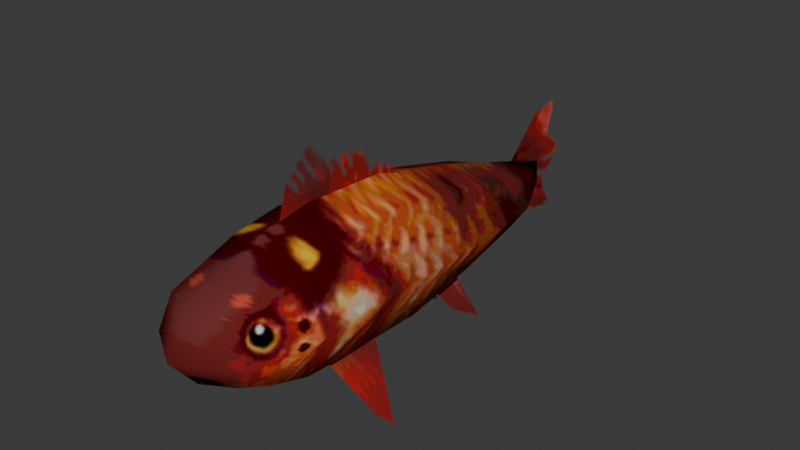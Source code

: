 # Source: fish_red.blend  (saved by Blender 4.3.34; exported with 4.5.12 LTS)
import bpy
from mathutils import Matrix  # noqa: F401  (used for matrix-valued properties, if any)

bpy.ops.wm.read_factory_settings(use_empty=True)
scene = bpy.context.scene
scene.name = 'Scene'

# ---- collections
col_collection = bpy.data.collections.new('Collection'); scene.collection.children.link(col_collection)

# ---- images (referenced by path relative to the original .blend; pixels are not part of the script)
import os
ASSET_DIR = os.environ.get("B2B_ASSET_DIR", "")  # directory of the original .blend (textures are referenced by path, not embedded)
HERE = os.path.dirname(os.path.abspath(__file__))  # packed textures are extracted next to this script under _unpacked/

def load_image(name, relpath, width, height, colorspace="sRGB"):
    """Load a texture the original file referenced (path relative to the .blend, or extracted next to this script)."""
    p = next((c for c in (os.path.join(HERE, relpath), os.path.join(ASSET_DIR, relpath)) if relpath and os.path.exists(c)), "")
    if p:
        img = bpy.data.images.load(p, check_existing=True)
        img.name = name
    else:  # same state as the original file: an image datablock whose file is absent (Cycles renders it pink)
        img = bpy.data.images.new(name, width, height)
        img.source = "FILE"
        img.filepath = "//" + (relpath or name)
    img.colorspace_settings.name = colorspace
    return img
img_fish_png = load_image('fish.png', '_unpacked/fish_texture_red.5460dfcf.png', 516, 516, 'sRGB')

# ---- materials (node trees are filled in below, after node groups)
mat_material_001 = bpy.data.materials.new('Material.001')

# ---- material node trees
mat_material_001.use_nodes = True; mat_material_001.node_tree.nodes.clear()
_N = mat_material_001.node_tree.nodes; _L = mat_material_001.node_tree.links
n0 = _N.new('ShaderNodeBsdfPrincipled'); n0.name = 'Principled BSDF'; n0.location = (10, 300)
n0.inputs[2].default_value = 1.0
n0.inputs[13].default_value = 0.0
n1 = _N.new('ShaderNodeOutputMaterial'); n1.name = 'Material Output'; n1.location = (300, 300)
n2 = _N.new('ShaderNodeTexImage'); n2.name = 'Image Texture'; n2.location = (-268, 250)
n2.image = img_fish_png
_L.new(n0.outputs[0], n1.inputs[0])
_L.new(n2.outputs[0], n0.inputs[0])
_L.new(n2.outputs[1], n0.inputs[4])
n1.is_active_output = True

# ---- world
world_world = bpy.data.worlds.new('World'); scene.world = world_world
world_world.use_nodes = True; world_world.node_tree.nodes.clear()
_N = world_world.node_tree.nodes; _L = world_world.node_tree.links
n0 = _N.new('ShaderNodeOutputWorld'); n0.name = 'World Output'; n0.location = (300, 300)
n1 = _N.new('ShaderNodeBackground'); n1.name = 'Background'; n1.location = (10, 300)
n1.inputs[0].default_value = (0.05088, 0.05088, 0.05088, 1.0)
_L.new(n1.outputs[0], n0.inputs[0])
n0.is_active_output = True
world_world.color = (0.05088, 0.05088, 0.05088)
world_world.sun_shadow_jitter_overblur = 0.0

# ---- meshes
me_fish_mesh = bpy.data.meshes.new('fish_mesh')
me_fish_mesh.from_pydata([(0.0361, 0.3762, -0.01139), (0.0804, -0.3468, 0.0003658), (0.0361, 0.3762, 0.01518), (0.06622, -0.3295, 0.05983), (0.06622, 0.02082, -0.09093), (0.06622, 0.02082, 0.1063), (0.06622, -0.1287, -0.08702), (0.06622, -0.1287, 0.1102), (0.06622, 0.1537, 0.07626), (0.06622, 0.152, -0.06892), (0.06622, 0.2765, 0.0437), (0.06622, 0.2765, -0.03947), (0.05028, 0.3762, 0.004276), (0.06622, -0.327, -0.03761), (0.1136, 0.02082, 0.007698), (0.1136, -0.1287, 0.01161), (0.1136, 0.1545, 0.006231), (0.09744, 0.2765, 0.004276), (0.06622, -0.2134, -0.0814), (0.06622, -0.2134, 0.099), (0.1136, -0.2134, 0.006329), (0.06622, -0.2848, -0.05809), (0.06622, -0.2864, 0.07409), (0.09744, -0.2856, 0.002614), (3.42e-08, 0.453, 0.003181), (-3.005e-08, -0.3981, 0.008016), (-2.684e-08, -0.3556, 0.06887), (1.193e-09, 0.0158, -0.1393), (1.284e-09, 0.01701, 0.1304), (-1.02e-08, -0.1351, -0.1368), (-9.898e-09, -0.1311, 0.1377), (1.136e-08, 0.1505, 0.09546), (1.165e-08, 0.1543, -0.1104), (2.077e-08, 0.2751, 0.06075), (2.086e-08, 0.2763, -0.05919), (-2.661e-08, -0.3525, -0.04816), (-1.587e-08, -0.2102, -0.1164), (-1.624e-08, -0.2151, 0.1228), (-2.183e-08, -0.2891, -0.08908), (-2.222e-08, -0.2943, 0.09088), (-0.0361, 0.3762, -0.01139), (-0.0804, -0.3468, 0.0003658), (-0.0361, 0.3762, 0.01518), (-0.06622, -0.3295, 0.05983), (-0.06622, 0.02082, -0.09093), (-0.06622, 0.02082, 0.1063), (-0.06622, -0.1287, -0.08702), (-0.06622, -0.1287, 0.1102), (-0.06622, 0.1537, 0.07626), (-0.06622, 0.152, -0.06892), (-0.06622, 0.2765, 0.0437), (-0.06622, 0.2765, -0.03947), (-0.05028, 0.3762, 0.004276), (-0.06622, -0.327, -0.03761), (-0.1136, 0.02082, 0.007698), (-0.1136, -0.1287, 0.01161), (-0.1136, 0.1545, 0.006231), (-0.09744, 0.2765, 0.004276), (-0.06622, -0.2134, -0.0814), (-0.06622, -0.2134, 0.099), (-0.1136, -0.2134, 0.006329), (-0.06622, -0.2848, -0.05809), (-0.06622, -0.2864, 0.07409), (-0.09744, -0.2856, 0.002614), (-5.453e-09, -0.07196, 0.05374), (-0.004287, -0.1927, 0.1039), (-8.681e-08, 0.09683, 0.1273), (-0.004287, -0.126, 0.2528), (-8.462e-08, 0.1285, 0.06972), (-9.14e-08, 0.1005, -0.01989), (-0.004286, -0.1647, 0.1935), (0.003817, 0.0008718, 0.1921), (1.322e-09, -0.04394, 0.1434), (1.779e-08, -0.1198, 0.07851), (0.005038, -0.07718, 0.1983), (2.457e-08, -0.09177, 0.1681), (0.006031, 0.03482, 0.1395), (-4.842e-08, 0.01426, 0.01693), (-4.165e-08, 0.04228, 0.1065), (0.1254, -0.09646, -0.2037), (0.1166, -0.128, -0.1698), (0.05673, -0.06742, -0.06361), (0.04638, -0.1651, -0.07997), (-0.1254, -0.09646, -0.2037), (-0.1166, -0.128, -0.1698), (-0.05673, -0.06742, -0.06361), (-0.04638, -0.1651, -0.07997), (0.07789, 0.1763, -0.1601), (0.07145, 0.1128, -0.1227), (0.035, 0.1431, -0.05743), (0.02861, 0.07007, -0.07863), (-0.07789, 0.1763, -0.1601), (-0.07145, 0.1128, -0.1227), (-0.035, 0.1431, -0.05743), (-0.02861, 0.07007, -0.07863), (4.856e-08, 0.5051, -0.09796), (9.874e-08, 0.3687, -0.02036), (2.484e-08, 0.5051, 0.1127), (9.519e-08, 0.3687, 0.03041), (2.421e-08, 0.5318, 0.005027), (7.306e-08, 0.4369, -0.08816), (9.697e-08, 0.3687, 0.005027), (6.002e-08, 0.4369, 0.09821), (6.654e-08, 0.4369, 0.005027), (9.608e-08, 0.3687, 0.01772), (-0.002774, 0.4878, 0.05491), (6.328e-08, 0.4369, 0.05162), (-0.003945, 0.4847, -0.04548), (9.785e-08, 0.3687, -0.007667), (6.98e-08, 0.4369, -0.04157), (-0.09108, -0.08194, -0.1336), (-0.121, -0.1122, -0.1867), (-0.0815, -0.1465, -0.1249), (-0.05156, -0.1162, -0.07179), (-0.08629, -0.1142, -0.1293), (0.09108, -0.08194, -0.1336), (0.121, -0.1122, -0.1867), (0.0815, -0.1465, -0.1249), (0.05156, -0.1162, -0.07179), (0.08629, -0.1142, -0.1293), (0.05645, 0.1597, -0.1088), (0.07467, 0.1445, -0.1414), (0.05003, 0.09142, -0.1007), (0.03181, 0.1066, -0.06803), (0.05324, 0.1255, -0.1047), (-0.05645, 0.1597, -0.1088), (-0.07467, 0.1445, -0.1414), (-0.05003, 0.09142, -0.1007), (-0.03181, 0.1066, -0.06803), (-0.05324, 0.1255, -0.1047)], [], [(22, 3, 1, 23), (16, 8, 5, 14), (14, 5, 7, 15), (17, 10, 8, 16), (12, 2, 10, 17), (0, 12, 17, 11), (11, 17, 16, 9), (4, 14, 15, 6), (9, 16, 14, 4), (23, 1, 13, 21), (6, 15, 20, 18), (15, 7, 19, 20), (18, 20, 23, 21), (20, 19, 22, 23), (22, 39, 26, 3), (21, 38, 36, 18), (8, 31, 28, 5), (2, 24, 33, 10), (3, 26, 25, 1), (9, 32, 34, 11), (4, 27, 32, 9), (1, 25, 35, 13), (18, 36, 29, 6), (5, 28, 30, 7), (10, 33, 31, 8), (19, 37, 39, 22), (11, 34, 24, 0), (6, 29, 27, 4), (0, 24, 12), (7, 30, 37, 19), (13, 35, 38, 21), (12, 24, 2), (62, 63, 41, 43), (56, 54, 45, 48), (54, 55, 47, 45), (57, 56, 48, 50), (52, 57, 50, 42), (40, 51, 57, 52), (51, 49, 56, 57), (44, 46, 55, 54), (49, 44, 54, 56), (63, 61, 53, 41), (46, 58, 60, 55), (55, 60, 59, 47), (58, 61, 63, 60), (60, 63, 62, 59), (62, 43, 26, 39), (61, 58, 36, 38), (48, 45, 28, 31), (42, 50, 33, 24), (43, 41, 25, 26), (49, 51, 34, 32), (44, 49, 32, 27), (41, 53, 35, 25), (58, 46, 29, 36), (45, 47, 30, 28), (50, 48, 31, 33), (59, 62, 39, 37), (51, 40, 24, 34), (46, 44, 27, 29), (40, 52, 24), (47, 59, 37, 30), (53, 61, 38, 35), (52, 42, 24), (75, 74, 67, 70), (78, 76, 71, 72), (78, 77, 69, 68), (75, 73, 64, 72), (70, 65, 73, 75), (72, 71, 74, 75), (72, 64, 77, 78), (68, 66, 76, 78), (119, 117, 82, 118), (114, 113, 86, 112), (124, 122, 90, 123), (129, 128, 94, 127), (106, 104, 98, 102), (105, 106, 102, 97), (107, 109, 103, 99), (109, 108, 101, 103), (99, 103, 106, 105), (103, 101, 104, 106), (100, 96, 108, 109), (95, 100, 109, 107), (111, 114, 112, 84), (83, 110, 114, 111), (110, 85, 113, 114), (115, 119, 118, 81), (79, 116, 119, 115), (116, 80, 117, 119), (120, 124, 123, 89), (87, 121, 124, 120), (121, 88, 122, 124), (126, 129, 127, 92), (91, 125, 129, 126), (125, 93, 128, 129)])
me_fish_mesh.polygons.foreach_set('use_smooth', [True] * 96)
_uv = me_fish_mesh.uv_layers.new(name='UVMap')
_uv.uv.foreach_set('vector', [0.8849, 0.562, 0.9126, 0.5518, 0.9237, 0.5094, 0.8844, 0.511, 0.6548, 0.5167, 0.6552, 0.5577, 0.7253, 0.5753, 0.7253, 0.5175, 0.7253, 0.5175, 0.7253, 0.5753, 0.8042, 0.5776, 0.8042, 0.5198, 0.5904, 0.5155, 0.5904, 0.5386, 0.6552, 0.5577, 0.6548, 0.5167, 0.5377, 0.5155, 0.5377, 0.5219, 0.5904, 0.5386, 0.5904, 0.5155, 0.5377, 0.5063, 0.5377, 0.5155, 0.5904, 0.5155, 0.5904, 0.4899, 0.5904, 0.4899, 0.5904, 0.5155, 0.6548, 0.5167, 0.6561, 0.4726, 0.7253, 0.4597, 0.7253, 0.5175, 0.8042, 0.5198, 0.8042, 0.462, 0.6561, 0.4726, 0.6548, 0.5167, 0.7253, 0.5175, 0.7253, 0.4597, 0.8844, 0.511, 0.9237, 0.5094, 0.909, 0.491, 0.8867, 0.479, 0.8042, 0.462, 0.8042, 0.5198, 0.849, 0.5167, 0.849, 0.4653, 0.8042, 0.5198, 0.8042, 0.5776, 0.849, 0.571, 0.849, 0.5167, 0.849, 0.4653, 0.849, 0.5167, 0.8844, 0.511, 0.8867, 0.479, 0.849, 0.5167, 0.849, 0.571, 0.8849, 0.562, 0.8844, 0.511, 0.8849, 0.562, 0.8892, 0.5743, 0.9216, 0.5614, 0.9126, 0.5518, 0.8867, 0.479, 0.889, 0.4608, 0.8473, 0.4448, 0.849, 0.4653, 0.6552, 0.5577, 0.6569, 0.5689, 0.7273, 0.5894, 0.7253, 0.5753, 0.5377, 0.5219, 0.4971, 0.5149, 0.5911, 0.5486, 0.5904, 0.5386, 0.9126, 0.5518, 0.9216, 0.5614, 0.9465, 0.5177, 0.9237, 0.5094, 0.6561, 0.4726, 0.6549, 0.4483, 0.5904, 0.4783, 0.5904, 0.4899, 0.7253, 0.4597, 0.728, 0.4314, 0.6549, 0.4483, 0.6561, 0.4726, 0.9237, 0.5094, 0.9465, 0.5177, 0.9224, 0.4848, 0.909, 0.491, 0.849, 0.4653, 0.8473, 0.4448, 0.8077, 0.4329, 0.8042, 0.462, 0.7253, 0.5753, 0.7273, 0.5894, 0.8055, 0.5937, 0.8042, 0.5776, 0.5904, 0.5386, 0.5911, 0.5486, 0.6569, 0.5689, 0.6552, 0.5577, 0.849, 0.571, 0.8499, 0.5849, 0.8892, 0.5743, 0.8849, 0.562, 0.5904, 0.4899, 0.5904, 0.4783, 0.4971, 0.5149, 0.5377, 0.5063, 0.8042, 0.462, 0.8077, 0.4329, 0.728, 0.4314, 0.7253, 0.4597, 0.5377, 0.5063, 0.4971, 0.5149, 0.5377, 0.5155, 0.8042, 0.5776, 0.8055, 0.5937, 0.8499, 0.5849, 0.849, 0.571, 0.909, 0.491, 0.9224, 0.4848, 0.889, 0.4608, 0.8867, 0.479, 0.5377, 0.5155, 0.4971, 0.5149, 0.5377, 0.5219, 0.8849, 0.562, 0.8844, 0.511, 0.9237, 0.5094, 0.9126, 0.5518, 0.6548, 0.5167, 0.7253, 0.5175, 0.7253, 0.5753, 0.6552, 0.5577, 0.7253, 0.5175, 0.8042, 0.5198, 0.8042, 0.5776, 0.7253, 0.5753, 0.5904, 0.5155, 0.6548, 0.5167, 0.6552, 0.5577, 0.5904, 0.5386, 0.5377, 0.5155, 0.5904, 0.5155, 0.5904, 0.5386, 0.5377, 0.5219, 0.5377, 0.5063, 0.5904, 0.4899, 0.5904, 0.5155, 0.5377, 0.5155, 0.5904, 0.4899, 0.6561, 0.4726, 0.6548, 0.5167, 0.5904, 0.5155, 0.7253, 0.4597, 0.8042, 0.462, 0.8042, 0.5198, 0.7253, 0.5175, 0.6561, 0.4726, 0.7253, 0.4597, 0.7253, 0.5175, 0.6548, 0.5167, 0.8844, 0.511, 0.8867, 0.479, 0.909, 0.491, 0.9237, 0.5094, 0.8042, 0.462, 0.849, 0.4653, 0.849, 0.5167, 0.8042, 0.5198, 0.8042, 0.5198, 0.849, 0.5167, 0.849, 0.571, 0.8042, 0.5776, 0.849, 0.4653, 0.8867, 0.479, 0.8844, 0.511, 0.849, 0.5167, 0.849, 0.5167, 0.8844, 0.511, 0.8849, 0.562, 0.849, 0.571, 0.8849, 0.562, 0.9126, 0.5518, 0.9216, 0.5614, 0.8892, 0.5743, 0.8867, 0.479, 0.849, 0.4653, 0.8473, 0.4448, 0.889, 0.4608, 0.6552, 0.5577, 0.7253, 0.5753, 0.7273, 0.5894, 0.6569, 0.5689, 0.5377, 0.5219, 0.5904, 0.5386, 0.5911, 0.5486, 0.4971, 0.5149, 0.9126, 0.5518, 0.9237, 0.5094, 0.9465, 0.5177, 0.9216, 0.5614, 0.6561, 0.4726, 0.5904, 0.4899, 0.5904, 0.4783, 0.6549, 0.4483, 0.7253, 0.4597, 0.6561, 0.4726, 0.6549, 0.4483, 0.728, 0.4314, 0.9237, 0.5094, 0.909, 0.491, 0.9224, 0.4848, 0.9465, 0.5177, 0.849, 0.4653, 0.8042, 0.462, 0.8077, 0.4329, 0.8473, 0.4448, 0.7253, 0.5753, 0.8042, 0.5776, 0.8055, 0.5937, 0.7273, 0.5894, 0.5904, 0.5386, 0.6552, 0.5577, 0.6569, 0.5689, 0.5911, 0.5486, 0.849, 0.571, 0.8849, 0.562, 0.8892, 0.5743, 0.8499, 0.5849, 0.5904, 0.4899, 0.5377, 0.5063, 0.4971, 0.5149, 0.5904, 0.4783, 0.8042, 0.462, 0.7253, 0.4597, 0.728, 0.4314, 0.8077, 0.4329, 0.5377, 0.5063, 0.5377, 0.5155, 0.4971, 0.5149, 0.8042, 0.5776, 0.849, 0.571, 0.8499, 0.5849, 0.8055, 0.5937, 0.909, 0.491, 0.8867, 0.479, 0.889, 0.4608, 0.9224, 0.4848, 0.5377, 0.5155, 0.5377, 0.5219, 0.4971, 0.5149, 0.2187, 0.5656, 0.2479, 0.5459, 0.2507, 0.5664, 0.2182, 0.5901, 0.2233, 0.4967, 0.2444, 0.4959, 0.2451, 0.5253, 0.2192, 0.5412, 0.2233, 0.4967, 0.1808, 0.5161, 0.1848, 0.4717, 0.2273, 0.4523, 0.2187, 0.5656, 0.1762, 0.585, 0.1767, 0.5606, 0.2192, 0.5412, 0.2182, 0.5901, 0.1757, 0.6095, 0.1762, 0.585, 0.2187, 0.5656, 0.2192, 0.5412, 0.2451, 0.5253, 0.2479, 0.5459, 0.2187, 0.5656, 0.2192, 0.5412, 0.1767, 0.5606, 0.1808, 0.5161, 0.2233, 0.4967, 0.2273, 0.4523, 0.2437, 0.4664, 0.2444, 0.4959, 0.2233, 0.4967, 0.4914, 0.6491, 0.4598, 0.6349, 0.4386, 0.6417, 0.4853, 0.6684, 0.5147, 0.6571, 0.5119, 0.6752, 0.4663, 0.6577, 0.4844, 0.6487, 0.2486, 0.5914, 0.2191, 0.5782, 0.1913, 0.5856, 0.2156, 0.6118, 0.2486, 0.5914, 0.2156, 0.6118, 0.1913, 0.5856, 0.2191, 0.5782, 0.605, 0.3246, 0.6393, 0.3586, 0.6394, 0.3539, 0.6052, 0.3074, 0.5639, 0.2963, 0.605, 0.3246, 0.6052, 0.3074, 0.5709, 0.2806, 0.5491, 0.338, 0.6046, 0.3589, 0.6048, 0.3418, 0.557, 0.3119, 0.6046, 0.3589, 0.6392, 0.3679, 0.6393, 0.3633, 0.6048, 0.3418, 0.557, 0.3119, 0.6048, 0.3418, 0.605, 0.3246, 0.5639, 0.2963, 0.6048, 0.3418, 0.6393, 0.3633, 0.6393, 0.3586, 0.605, 0.3246, 0.6045, 0.3761, 0.6391, 0.3726, 0.6392, 0.3679, 0.6046, 0.3589, 0.5556, 0.3611, 0.6045, 0.3761, 0.6046, 0.3589, 0.5491, 0.338, 0.5175, 0.6389, 0.5147, 0.6571, 0.4844, 0.6487, 0.5025, 0.6397, 0.5326, 0.6382, 0.545, 0.6654, 0.5147, 0.6571, 0.5175, 0.6389, 0.545, 0.6654, 0.5575, 0.6927, 0.5119, 0.6752, 0.5147, 0.6571, 0.5231, 0.6634, 0.4914, 0.6491, 0.4853, 0.6684, 0.5321, 0.6952, 0.5141, 0.6316, 0.4976, 0.6298, 0.4914, 0.6491, 0.5231, 0.6634, 0.4976, 0.6298, 0.4811, 0.6281, 0.4598, 0.6349, 0.4914, 0.6491, 0.278, 0.6046, 0.2486, 0.5914, 0.2156, 0.6118, 0.2399, 0.6379, 0.3162, 0.5712, 0.2816, 0.571, 0.2486, 0.5914, 0.278, 0.6046, 0.2816, 0.571, 0.247, 0.5707, 0.2191, 0.5782, 0.2486, 0.5914, 0.2816, 0.571, 0.2486, 0.5914, 0.2191, 0.5782, 0.247, 0.5707, 0.3162, 0.5712, 0.278, 0.6046, 0.2486, 0.5914, 0.2816, 0.571, 0.278, 0.6046, 0.2399, 0.6379, 0.2156, 0.6118, 0.2486, 0.5914])
me_fish_mesh.materials.append(mat_material_001)
me_fish_mesh.update()
arm_armature_002 = bpy.data.armatures.new('Armature.002')  # bones are not reproduced

# ---- objects
ob_plane = bpy.data.objects.new('Plane', me_fish_mesh)
ob_armature = bpy.data.objects.new('Armature', arm_armature_002)

# ---- transforms, parenting, visibility, modifiers, constraints
ob_plane.parent = ob_armature
ob_plane.location = (0.0, 0.0, 0.0)
_vg = ob_plane.vertex_groups.new(name='Bone.007')
for _i, _w in zip([1, 3, 6, 7, 13, 15, 18, 19, 20, 21, 22, 23, 25, 26, 27, 28, 29, 30, 35, 36, 37, 38, 39, 41, 43, 46, 47, 53, 55, 58, 59, 60, 61, 62, 63, 64, 65, 67, 70, 71, 72, 73, 74, 75, 79, 80, 81, 82, 83, 84, 85, 86, 110, 111, 112, 113, 114, 115, 116, 117, 118, 119], [0.9817, 0.9736, 0.1781, 0.184, 0.9735, 0.1734, 0.7758, 0.7804, 0.7801, 0.9356, 0.9434, 0.9392, 0.9981, 0.9893, 0.01232, 0.004434, 0.2095, 0.192, 0.988, 0.7374, 0.78, 0.9332, 0.955, 0.9817, 0.9736, 0.1781, 0.184, 0.9735, 0.1734, 0.7758, 0.7804, 0.7801, 0.9356, 0.9434, 0.9392, 0.00994, 0.1568, 0.08681, 0.1034, 0.0184, 0.04115, 0.06682, 0.0688, 0.0703, 0.8187, 0.8195, 0.7939, 0.8278, 0.8187, 0.8195, 0.7939, 0.8278, 0.8157, 0.819, 0.821, 0.8213, 0.8184, 0.8157, 0.819, 0.821, 0.8213, 0.8184]): _vg.add([_i], _w, 'REPLACE')
_vg = ob_plane.vertex_groups.new(name='Bone.002')
for _i, _w in zip([0, 2, 4, 5, 6, 7, 8, 9, 10, 11, 12, 14, 15, 16, 17, 18, 19, 20, 24, 27, 28, 29, 30, 31, 32, 33, 34, 36, 37, 40, 42, 44, 45, 46, 47, 48, 49, 50, 51, 52, 54, 55, 56, 57, 58, 59, 60, 64, 65, 66, 67, 68, 69, 70, 71, 72, 73, 74, 75, 76, 77, 78, 79, 80, 81, 82, 83, 84, 85, 86, 87, 88, 89, 90, 91, 92, 93, 94, 96, 98, 100, 101, 102, 103, 104, 105, 106, 107, 108, 109, 110, 111, 112, 113, 114, 115, 116, 117, 118, 119, 120, 121, 122, 123, 124, 125, 126, 127, 128, 129], [0.7981, 0.7968, 0.9566, 0.9295, 0.787, 0.7299, 0.9652, 0.9738, 0.9696, 0.9725, 0.7837, 0.9541, 0.7738, 0.9406, 0.9402, 0.4051, 0.359, 0.3772, 0.4026, 0.893, 0.9173, 0.6793, 0.6903, 0.9741, 0.9476, 0.9893, 0.9896, 0.3877, 0.3353, 0.7981, 0.7968, 0.9566, 0.9295, 0.787, 0.7299, 0.9652, 0.9738, 0.9696, 0.9725, 0.7837, 0.9541, 0.7738, 0.9406, 0.9402, 0.4051, 0.359, 0.3772, 0.9884, 0.5283, 0.9148, 0.0618, 0.9983, 1.0, 0.2897, 0.6857, 0.8603, 0.8794, 0.5696, 0.6849, 0.8891, 1.0, 0.9652, 0.2638, 0.376, 0.9635, 0.6936, 0.2638, 0.376, 0.9635, 0.6936, 0.7117, 0.8697, 0.9989, 0.9919, 0.7117, 0.8697, 0.9989, 0.9919, 0.8387, 0.8324, 0.3926, 0.8435, 0.3641, 0.5088, 0.84, 0.08957, 0.4696, 0.1307, 0.8431, 0.4836, 0.7345, 0.3283, 0.5887, 0.8707, 0.6772, 0.7345, 0.3283, 0.5887, 0.8707, 0.6772, 0.9191, 0.7989, 0.95, 0.9964, 0.9354, 0.9191, 0.7989, 0.95, 0.9964, 0.9354]): _vg.add([_i], _w, 'REPLACE')
_vg = ob_plane.vertex_groups.new(name='Bone.003')
for _i, _w in zip([1, 3, 4, 5, 6, 7, 8, 9, 10, 11, 13, 14, 15, 16, 18, 19, 20, 21, 22, 23, 25, 26, 27, 28, 29, 30, 31, 32, 33, 34, 35, 36, 37, 38, 39, 41, 43, 44, 45, 46, 47, 48, 49, 50, 51, 53, 54, 55, 56, 58, 59, 60, 61, 62, 63, 64, 65, 66, 67, 68, 69, 70, 71, 72, 73, 74, 75, 76, 77, 78, 79, 80, 81, 82, 83, 84, 85, 86, 87, 88, 89, 90, 91, 92, 93, 94, 110, 111, 112, 113, 114, 115, 116, 117, 118, 119, 120, 121, 122, 123, 124, 125, 126, 127, 128, 129], [0.9001, 0.9233, 0.9554, 0.9283, 0.9742, 0.939, 0.7315, 0.7512, 0.03569, 0.0411, 0.9461, 0.9528, 0.9668, 0.6931, 0.9851, 0.9656, 0.9739, 0.9817, 0.9672, 0.9704, 0.8056, 0.8948, 0.8929, 0.9169, 0.9202, 0.9175, 0.7573, 0.7034, 0.08695, 0.07966, 0.9247, 0.9697, 0.9594, 0.9774, 0.9707, 0.9001, 0.9233, 0.9554, 0.9283, 0.9742, 0.939, 0.7315, 0.7512, 0.03569, 0.0411, 0.9461, 0.9528, 0.9668, 0.6931, 0.9851, 0.9656, 0.9739, 0.9817, 0.9672, 0.9704, 1.0, 0.9851, 0.8297, 0.3533, 0.8782, 0.9768, 0.7193, 0.6859, 0.8897, 0.9994, 0.6739, 0.8131, 0.8823, 1.0, 0.9555, 0.438, 0.6474, 0.9956, 0.9941, 0.438, 0.6474, 0.9956, 0.9941, 0.331, 0.7419, 0.8383, 0.9659, 0.331, 0.7419, 0.8383, 0.9659, 0.8353, 0.5492, 0.8878, 0.9952, 0.8628, 0.8353, 0.5492, 0.8878, 0.9952, 0.8628, 0.6443, 0.5629, 0.8811, 0.9224, 0.7834, 0.6443, 0.5629, 0.8811, 0.9224, 0.7834]): _vg.add([_i], _w, 'REPLACE')
_vg = ob_plane.vertex_groups.new(name='Bone.004')
for _i, _w in zip([1, 3, 4, 5, 6, 7, 13, 14, 15, 18, 19, 20, 21, 22, 23, 25, 26, 27, 28, 29, 30, 35, 36, 37, 38, 39, 41, 43, 44, 45, 46, 47, 53, 54, 55, 58, 59, 60, 61, 62, 63, 64, 65, 67, 70, 71, 72, 73, 74, 75, 76, 77, 78, 79, 80, 81, 82, 83, 84, 85, 86, 110, 111, 112, 113, 114, 115, 116, 117, 118, 119], [1.0, 0.9993, 0.2814, 0.2381, 0.914, 0.8696, 1.0, 0.2771, 0.904, 0.9852, 0.9658, 0.9741, 0.9991, 0.9935, 0.9948, 1.0, 1.0, 0.2194, 0.2456, 0.8591, 0.849, 1.0, 0.9697, 0.9597, 0.9988, 0.9983, 1.0, 0.9993, 0.2814, 0.2381, 0.914, 0.8696, 1.0, 0.2771, 0.904, 0.9852, 0.9658, 0.9741, 0.9991, 0.9935, 0.9948, 0.8684, 0.9822, 0.2584, 0.6932, 0.06454, 0.5469, 0.9488, 0.4382, 0.6377, 0.08134, 0.4961, 0.1437, 0.261, 0.5592, 0.8067, 0.9816, 0.261, 0.5592, 0.8067, 0.9816, 0.6308, 0.4208, 0.8415, 0.929, 0.7534, 0.6308, 0.4208, 0.8415, 0.929, 0.7534]): _vg.add([_i], _w, 'REPLACE')
_vg = ob_plane.vertex_groups.new(name='Bone')
for _i, _w in zip([1, 3, 5, 6, 7, 13, 15, 18, 19, 20, 21, 22, 23, 25, 26, 27, 28, 29, 30, 35, 36, 37, 38, 39, 41, 43, 45, 46, 47, 53, 55, 58, 59, 60, 61, 62, 63], [0.982, 0.9703, 0.003275, 0.168, 0.1935, 0.9761, 0.1744, 0.7875, 0.7691, 0.78, 0.9416, 0.9373, 0.939, 0.9996, 0.9864, 0.00659, 0.01028, 0.1999, 0.2025, 0.9912, 0.7507, 0.7668, 0.9417, 0.9475, 0.982, 0.9703, 0.003275, 0.168, 0.1935, 0.9761, 0.1744, 0.7875, 0.7691, 0.78, 0.9416, 0.9373, 0.939]): _vg.add([_i], _w, 'REPLACE')
_vg = ob_plane.vertex_groups.new(name='Bone.001')
for _i, _w in zip([0, 2, 4, 5, 8, 9, 10, 11, 12, 14, 16, 17, 24, 27, 28, 31, 32, 33, 34, 40, 42, 44, 45, 48, 49, 50, 51, 52, 54, 56, 57, 66, 68, 69, 76, 77, 78, 87, 88, 89, 90, 91, 92, 93, 94, 95, 96, 97, 98, 99, 100, 101, 102, 103, 104, 105, 106, 107, 108, 109, 120, 121, 122, 123, 124, 125, 126, 127, 128, 129], [1.0, 1.0, 0.3707, 0.3242, 0.9081, 0.9171, 0.9863, 0.9886, 0.9999, 0.3661, 0.8783, 0.9606, 1.0, 0.2346, 0.2798, 0.9149, 0.8867, 0.9989, 0.9993, 1.0, 1.0, 0.3707, 0.3242, 0.9081, 0.9171, 0.9863, 0.9886, 0.9999, 0.3661, 0.8783, 0.9606, 0.688, 0.9203, 0.9016, 0.3504, 0.5157, 0.5149, 0.6673, 0.6864, 0.9498, 0.7108, 0.6673, 0.6864, 0.9498, 0.7108, 0.9051, 1.0, 0.8661, 1.0, 0.969, 0.963, 1.0, 0.9436, 1.0, 1.0, 0.9891, 0.9992, 0.9961, 1.0, 1.0, 0.8619, 0.6959, 0.7178, 0.8577, 0.8075, 0.8619, 0.6959, 0.7178, 0.8577, 0.8075]): _vg.add([_i], _w, 'REPLACE')
_m = ob_plane.modifiers.new('Armature', 'ARMATURE')
_m = ob_plane.modifiers.new('Armature.001', 'ARMATURE')
_m.object = ob_armature
ob_armature.location = (0.0, 0.0, 0.0)
ob_armature.show_in_front = True

# ---- collection membership
col_collection.objects.link(ob_plane)
col_collection.objects.link(ob_armature)

# ---- scene / render settings (as saved in the file)
scene.frame_start = 1; scene.frame_end = 250; scene.frame_set(1)
scene.render.engine = 'BLENDER_EEVEE_NEXT'
bpy.context.view_layer.update()

# ---- added for rendering (the .blend has no active camera and no usable light): camera, sun
cam_auto = bpy.data.cameras.new('AutoCamera')
cam_auto.lens = 50.0
cam_auto.sensor_width = 36.0
cam_auto.clip_end = 1000.0
ob_auto_camera = bpy.data.objects.new('AutoCamera', cam_auto)
scene.collection.objects.link(ob_auto_camera)
ob_auto_camera.location = (0.986082, -1.11645, 0.813425)
ob_auto_camera.rotation_euler = (1.09748, -7.21219e-08, 0.694738)
scene.camera = ob_auto_camera
light_auto_sun = bpy.data.lights.new('AutoSun', 'SUN')
light_auto_sun.energy = 3.0
light_auto_sun.angle = 0.0523599
ob_auto_sun = bpy.data.objects.new('AutoSun', light_auto_sun)
scene.collection.objects.link(ob_auto_sun)
ob_auto_sun.rotation_euler = (0.872665, 0.174533, 0.523599)
bpy.context.view_layer.update()
